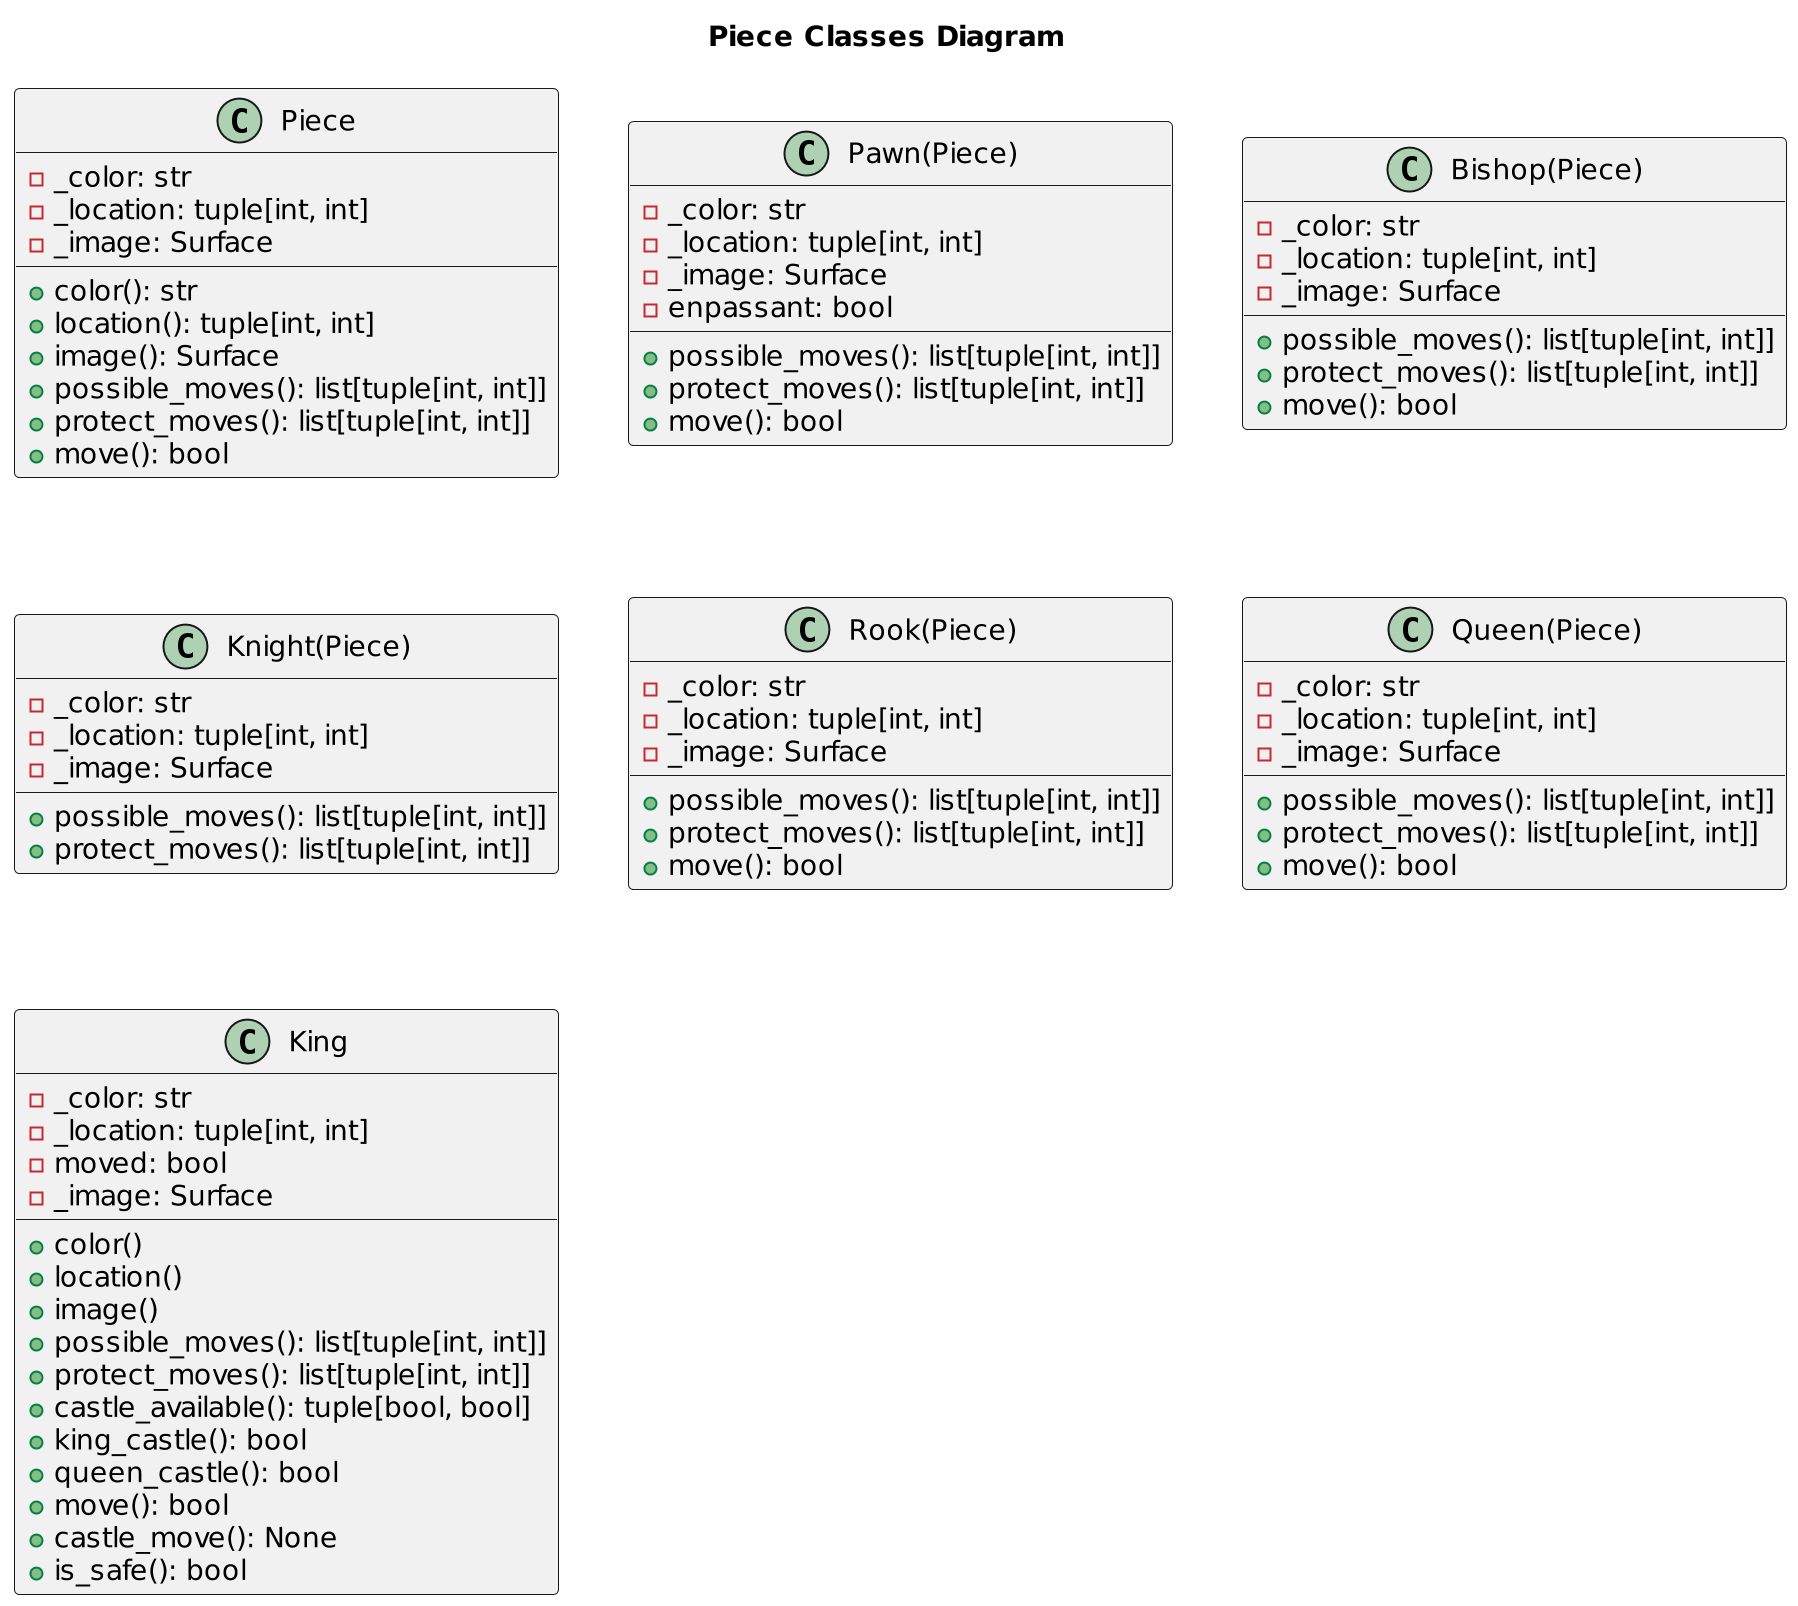

The diagram above was rendered by PlantUML. Its source (embedded in the PNG):
@startuml
scale 2
title "Piece Classes Diagram"

class Piece {
    - _color: str
    - _location: tuple[int, int]
    - _image: Surface
    + color(): str
    + location(): tuple[int, int]
    + image(): Surface
    + possible_moves(): list[tuple[int, int]]
    + protect_moves(): list[tuple[int, int]]
    + move(): bool
}

class Pawn(Piece) {
    - _color: str
    - _location: tuple[int, int]
    - _image: Surface
    - enpassant: bool
    + possible_moves(): list[tuple[int, int]]
    + protect_moves(): list[tuple[int, int]]
    + move(): bool
}

class Bishop(Piece) {
    - _color: str
    - _location: tuple[int, int]
    - _image: Surface
    + possible_moves(): list[tuple[int, int]]
    + protect_moves(): list[tuple[int, int]]
    + move(): bool
}

class Knight(Piece) {
    - _color: str
    - _location: tuple[int, int]
    - _image: Surface
    + possible_moves(): list[tuple[int, int]]
    + protect_moves(): list[tuple[int, int]]
}

class Rook(Piece) {
    - _color: str
    - _location: tuple[int, int]
    - _image: Surface
    + possible_moves(): list[tuple[int, int]]
    + protect_moves(): list[tuple[int, int]]
    + move(): bool
}

class Queen(Piece) {
    - _color: str
    - _location: tuple[int, int]
    - _image: Surface
    + possible_moves(): list[tuple[int, int]]
    + protect_moves(): list[tuple[int, int]]
    + move(): bool
}

class King {
    - _color: str
    - _location: tuple[int, int]
    - moved: bool
    - _image: Surface
    + color()
    + location()
    + image()
    + possible_moves(): list[tuple[int, int]]
    + protect_moves(): list[tuple[int, int]]
    + castle_available(): tuple[bool, bool]
    + king_castle(): bool
    + queen_castle(): bool
    + move(): bool
    + castle_move(): None
    + is_safe(): bool
}
@enduml